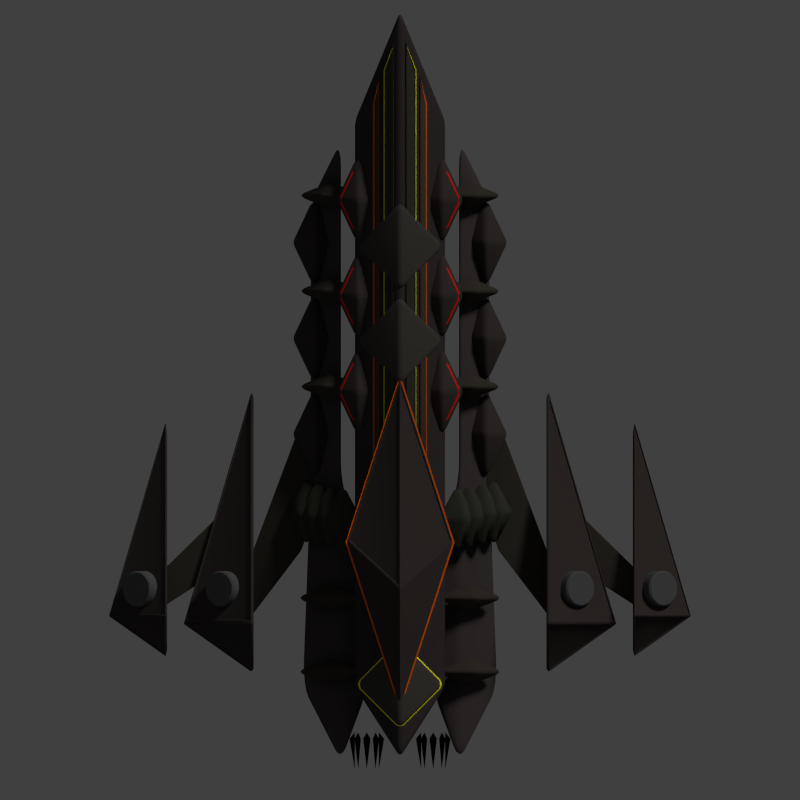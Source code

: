 # Source: QSkylark_Neon.blend  (saved by Blender 2.79.0; exported with 4.5.12 LTS)
import bpy
from mathutils import Matrix  # noqa: F401  (used for matrix-valued properties, if any)

bpy.ops.wm.read_factory_settings(use_empty=True)
scene = bpy.context.scene
scene.name = 'Scene'

# ---- collections
col_collection_1 = bpy.data.collections.new('Collection 1'); scene.collection.children.link(col_collection_1)

# ---- materials (node trees are filled in below, after node groups)
mat_material_011 = bpy.data.materials.new('Material.011')
mat_material_011.alpha_threshold = 0.0
mat_material_011.use_transparent_shadow = False
mat_material_011.diffuse_color = (0.6982, 0.01172, 0.005637, 1.0)
mat_material_011.roughness = 0.5
mat_material_011.specular_intensity = 0.0
mat_material_009 = bpy.data.materials.new('Material.009')
mat_material_009.alpha_threshold = 0.0
mat_material_009.use_transparent_shadow = False
mat_material_009.diffuse_color = (0.9849, 0.9297, 0.0, 1.0)
mat_material_009.roughness = 0.5
mat_material_010 = bpy.data.materials.new('Material.010')
mat_material_010.alpha_threshold = 0.0
mat_material_010.use_transparent_shadow = False
mat_material_010.diffuse_color = (0.9849, 0.1385, 0.0, 1.0)
mat_material_010.roughness = 0.5
mat_material_008 = bpy.data.materials.new('Material.008')
mat_material_008.alpha_threshold = 0.0
mat_material_008.use_transparent_shadow = False
mat_material_008.diffuse_color = (0.05497, 0.05001, 0.04329, 1.0)
mat_material_008.roughness = 0.5
mat_material_008.specular_intensity = 0.0
mat_material_001 = bpy.data.materials.new('Material.001')
mat_material_001.alpha_threshold = 0.0
mat_material_001.use_transparent_shadow = False
mat_material_001.diffuse_color = (0.04445, 0.03627, 0.03337, 1.0)
mat_material_001.roughness = 0.5
mat_material_001.specular_intensity = 0.0
mat_material_002 = bpy.data.materials.new('Material.002')
mat_material_002.alpha_threshold = 0.0
mat_material_002.use_transparent_shadow = False
mat_material_002.diffuse_color = (0.03853, 0.03788, 0.02873, 1.0)
mat_material_002.roughness = 0.5
mat_material_002.specular_intensity = 0.0
mat_material_005 = bpy.data.materials.new('Material.005')
mat_material_005.alpha_threshold = 0.0
mat_material_005.use_transparent_shadow = False
mat_material_005.diffuse_color = (0.04203, 0.03638, 0.02877, 1.0)
mat_material_005.roughness = 0.5
mat_material_005.specular_intensity = 0.0
mat_material_003 = bpy.data.materials.new('Material.003')
mat_material_003.alpha_threshold = 0.0
mat_material_003.use_transparent_shadow = False
mat_material_003.diffuse_color = (0.0668, 0.04346, 0.03334, 1.0)
mat_material_003.roughness = 0.5
mat_material = bpy.data.materials.new('Material')
mat_material.alpha_threshold = 0.0
mat_material.use_transparent_shadow = False
mat_material.diffuse_color = (0.08001, 0.08001, 0.08001, 1.0)
mat_material.roughness = 0.5
mat_material_007 = bpy.data.materials.new('Material.007')
mat_material_007.alpha_threshold = 0.0
mat_material_007.use_transparent_shadow = False
mat_material_007.diffuse_color = (0.0, 0.0, 0.0, 1.0)
mat_material_007.roughness = 0.5
mat_material_006 = bpy.data.materials.new('Material.006')
mat_material_006.alpha_threshold = 0.0
mat_material_006.use_transparent_shadow = False
mat_material_006.diffuse_color = (0.0578, 0.04628, 0.04628, 1.0)
mat_material_006.roughness = 0.5
mat_material_006.specular_intensity = 0.07692
mat_material_004 = bpy.data.materials.new('Material.004')
mat_material_004.alpha_threshold = 0.0
mat_material_004.use_transparent_shadow = False
mat_material_004.diffuse_color = (0.03968, 0.03203, 0.03203, 1.0)
mat_material_004.roughness = 0.5
mat_material_004.specular_intensity = 0.0

# ---- material node trees

# ---- world
world_world = bpy.data.worlds.new('World'); scene.world = world_world
world_world.color = (0.05088, 0.05088, 0.05088)
world_world.use_sun_shadow = False
world_world.sun_shadow_jitter_overblur = 0.0
world_world.cycles.sampling_method = 'NONE'
world_world.cycles.sample_map_resolution = 256

# ---- cameras
cam_camera = bpy.data.cameras.new('Camera')
cam_camera.type = 'ORTHO'
cam_camera.clip_end = 100.0
cam_camera.lens = 35.0
cam_camera.sensor_width = 32.0
cam_camera.sensor_height = 18.0
cam_camera.ortho_scale = 12.0
cam_camera.dof.focus_distance = 0.0
cam_camera.dof.aperture_fstop = 128.0

# ---- lights
light_point_004 = bpy.data.lights.new('Point.004', 'POINT')
light_point_004.color = (1.0, 0.6007, 0.0)
light_point_004.transmission_factor = 0.0
light_point_004.energy = 54.0
light_point_004.shadow_buffer_clip_start = 0.5
light_point_004.shadow_soft_size = 0.1
light_point_004.shadow_maximum_resolution = 0.006
light_point_004.use_absolute_resolution = True
light_point_003 = bpy.data.lights.new('Point.003', 'POINT')
light_point_003.color = (1.0, 0.6007, 0.0)
light_point_003.transmission_factor = 0.0
light_point_003.energy = 54.0
light_point_003.shadow_buffer_clip_start = 0.5
light_point_003.shadow_soft_size = 0.1
light_point_003.shadow_maximum_resolution = 0.006
light_point_003.use_absolute_resolution = True
light_point_002 = bpy.data.lights.new('Point.002', 'POINT')
light_point_002.color = (0.7187, 0.8527, 1.0)
light_point_002.transmission_factor = 0.0
light_point_002.energy = 72.0
light_point_002.shadow_buffer_clip_start = 0.5
light_point_002.shadow_soft_size = 0.1
light_point_002.shadow_maximum_resolution = 0.006
light_point_002.use_absolute_resolution = True
light_point_002.cycles.use_multiple_importance_sampling = False
light_point_001 = bpy.data.lights.new('Point.001', 'POINT')
light_point_001.color = (0.7187, 0.8527, 1.0)
light_point_001.transmission_factor = 0.0
light_point_001.energy = 88.0
light_point_001.shadow_buffer_clip_start = 0.5
light_point_001.shadow_soft_size = 0.1
light_point_001.shadow_maximum_resolution = 0.006
light_point_001.use_absolute_resolution = True
light_point_001.cycles.use_multiple_importance_sampling = False
light_point = bpy.data.lights.new('Point', 'POINT')
light_point.color = (0.7187, 0.8527, 1.0)
light_point.transmission_factor = 0.0
light_point.energy = 100.0
light_point.shadow_buffer_clip_start = 0.5
light_point.shadow_soft_size = 0.1
light_point.shadow_maximum_resolution = 0.006
light_point.use_absolute_resolution = True
light_point.cycles.use_multiple_importance_sampling = False
light_sun = bpy.data.lights.new('Sun', 'SUN')
light_sun.transmission_factor = 0.0
light_sun.angle = 0.1993
light_sun.energy = 1.5
light_sun.shadow_buffer_clip_start = 0.5
light_sun.shadow_soft_size = 0.1
light_sun.shadow_cascade_max_distance = 1000.0
light_sun.cycles.use_multiple_importance_sampling = False

# ---- meshes
me_cube_008 = bpy.data.meshes.new('Cube.008')
me_cube_008.from_pydata([(-1.251, 0.8292, 0.8246), (-0.4152, 0.8292, 0.8246), (-0.8329, 1.85, -0.1962), (-0.8329, 1.054, 1.049), (-0.8329, 0.6049, 0.6003), (-0.8329, -0.1916, 1.845)], [], [(2, 3, 1), (4, 5, 0), (2, 1, 4), (3, 0, 5), (1, 3, 5), (0, 2, 4), (1, 5, 4), (0, 3, 2)])
me_cube_008.polygons.foreach_set('use_smooth', [True] * 8)
me_cube_008.materials.append(mat_material_011)
me_cube_008.use_remesh_preserve_volume = False
me_cube_008.use_remesh_preserve_attributes = False
me_cube_008.use_mirror_vertex_groups = False
me_cube_008.update()
me_cube_007 = bpy.data.meshes.new('Cube.007')
me_cube_007.from_pydata([(-1.0, 0.0, 0.0), (1.0, 0.0, 0.0), (0.0, 1.0, -1.0), (0.0, 1.0, 1.0), (0.0, -1.0, -1.0), (0.0, -1.0, 1.0)], [], [(2, 3, 1), (4, 5, 0), (2, 1, 4), (3, 0, 5), (1, 3, 5), (0, 2, 4), (1, 5, 4), (0, 3, 2)])
me_cube_007.polygons.foreach_set('use_smooth', [True] * 8)
me_cube_007.materials.append(mat_material_009)
me_cube_007.use_remesh_preserve_volume = False
me_cube_007.use_remesh_preserve_attributes = False
me_cube_007.use_mirror_vertex_groups = False
me_cube_007.update()
me_cube_003 = bpy.data.meshes.new('Cube.003')
me_cube_003.from_pydata([(-16.55, -33.41, -2.668), (-16.55, -33.41, -0.6677), (-16.55, 334.5, -2.668), (-16.55, 334.5, -0.6677), (-15.83, -33.41, -1.0), (-15.83, -33.41, 1.0), (-15.83, 334.5, -1.0), (-15.83, 334.5, 1.0), (-7.749, 357.5, 5.632), (-7.749, 357.5, 4.697), (-7.527, 357.5, 5.477), (-7.527, 357.5, 6.412)], [], [(0, 1, 3, 2), (2, 3, 8, 9), (6, 7, 5, 4), (4, 5, 1, 0), (2, 6, 4, 0), (7, 3, 1, 5), (9, 8, 11, 10), (7, 6, 10, 11), (6, 2, 9, 10), (3, 7, 11, 8)])
me_cube_003.polygons.foreach_set('use_smooth', [True] * 10)
me_cube_003.materials.append(mat_material_009)
me_cube_003.use_remesh_preserve_volume = False
me_cube_003.use_remesh_preserve_attributes = False
me_cube_003.use_mirror_vertex_groups = False
me_cube_003.update()
me_cube_001 = bpy.data.meshes.new('Cube.001')
me_cube_001.from_pydata([(-26.99, -64.42, -10.72), (-26.99, -64.42, -8.716), (-26.99, 301.1, -10.72), (-26.99, 301.1, -8.716), (-26.07, -64.42, -9.311), (-26.07, -64.42, -7.311), (-26.07, 301.1, -9.311), (-26.07, 301.1, -7.311), (-21.4, 323.1, -4.432), (-21.4, 323.1, -5.367), (-21.24, 323.1, -4.587), (-21.24, 323.1, -3.652)], [], [(0, 1, 3, 2), (2, 3, 8, 9), (6, 7, 5, 4), (4, 5, 1, 0), (2, 6, 4, 0), (7, 3, 1, 5), (9, 8, 11, 10), (7, 6, 10, 11), (6, 2, 9, 10), (3, 7, 11, 8)])
me_cube_001.polygons.foreach_set('use_smooth', [True] * 10)
me_cube_001.materials.append(mat_material_010)
me_cube_001.use_remesh_preserve_volume = False
me_cube_001.use_remesh_preserve_attributes = False
me_cube_001.use_mirror_vertex_groups = False
me_cube_001.update()
me_cube_041 = bpy.data.meshes.new('Cube.041')
me_cube_041.from_pydata([(-1.0, 0.0, 0.0), (1.0, 0.0, 0.0), (0.0, 1.0, -1.0), (0.0, 1.0, 1.0), (0.0, -1.0, -1.0), (0.0, -1.0, 1.0)], [], [(2, 3, 1), (4, 5, 0), (2, 1, 4), (3, 0, 5), (1, 3, 5), (0, 2, 4), (1, 5, 4), (0, 3, 2)])
me_cube_041.polygons.foreach_set('use_smooth', [True] * 8)
me_cube_041.materials.append(mat_material_008)
me_cube_041.use_remesh_preserve_volume = False
me_cube_041.use_remesh_preserve_attributes = False
me_cube_041.use_mirror_vertex_groups = False
me_cube_041.update()
me_cube_040 = bpy.data.meshes.new('Cube.040')
me_cube_040.from_pydata([(-1.0, 0.0, 0.0), (1.0, 0.0, 0.0), (0.0, 1.0, -1.0), (0.0, 1.0, 1.0), (0.0, -1.0, -1.0), (0.0, -1.0, 1.0)], [], [(2, 3, 1), (4, 5, 0), (2, 1, 4), (3, 0, 5), (1, 3, 5), (0, 2, 4), (1, 5, 4), (0, 3, 2)])
me_cube_040.polygons.foreach_set('use_smooth', [True] * 8)
me_cube_040.materials.append(mat_material_008)
me_cube_040.use_remesh_preserve_volume = False
me_cube_040.use_remesh_preserve_attributes = False
me_cube_040.use_mirror_vertex_groups = False
me_cube_040.update()
me_cube_039 = bpy.data.meshes.new('Cube.039')
me_cube_039.from_pydata([(-1.0, 0.0, 0.0), (1.0, 0.0, 0.0), (0.0, 1.0, -1.0), (0.0, 1.0, 1.0), (0.0, -1.0, -1.0), (0.0, -1.0, 1.0)], [], [(2, 3, 1), (4, 5, 0), (2, 1, 4), (3, 0, 5), (1, 3, 5), (0, 2, 4), (1, 5, 4), (0, 3, 2)])
me_cube_039.polygons.foreach_set('use_smooth', [True] * 8)
me_cube_039.materials.append(mat_material_008)
me_cube_039.use_remesh_preserve_volume = False
me_cube_039.use_remesh_preserve_attributes = False
me_cube_039.use_mirror_vertex_groups = False
me_cube_039.update()
me_cube_038 = bpy.data.meshes.new('Cube.038')
me_cube_038.from_pydata([(-2.142, 0.7782, 0.7735), (-1.216, 0.7782, 0.7735), (-1.679, 1.909, -0.3571), (-1.679, 1.165, 1.161), (-1.679, 0.3911, 0.3865), (-1.679, -0.3524, 1.904)], [], [(2, 3, 1), (4, 5, 0), (2, 1, 4), (3, 0, 5), (1, 3, 5), (0, 2, 4), (1, 5, 4), (0, 3, 2)])
me_cube_038.polygons.foreach_set('use_smooth', [True] * 8)
me_cube_038.materials.append(mat_material_001)
me_cube_038.use_remesh_preserve_volume = False
me_cube_038.use_remesh_preserve_attributes = False
me_cube_038.use_mirror_vertex_groups = False
me_cube_038.update()
me_cube_037 = bpy.data.meshes.new('Cube.037')
me_cube_037.from_pydata([(-1.0, -2.42, -0.9124), (-1.0, -2.42, 1.0), (-1.0, 7.047, -0.9124), (-1.0, 7.047, 1.0), (1.0, -2.42, -0.9124), (1.0, -2.42, 1.0), (1.0, 7.047, -0.9124), (1.0, 7.047, 1.0), (0.0, 8.874, -0.9124), (0.0, 8.874, 1.927), (0.0, -3.599, -0.9124), (0.0, -3.599, 1.927)], [], [(0, 1, 3, 2), (8, 9, 7, 6), (6, 7, 5, 4), (10, 11, 1, 0), (8, 6, 4, 10), (9, 3, 1, 11), (7, 9, 11, 5), (2, 8, 10, 0), (4, 5, 11, 10), (2, 3, 9, 8)])
me_cube_037.use_remesh_preserve_volume = False
me_cube_037.use_remesh_preserve_attributes = False
me_cube_037.use_mirror_vertex_groups = False
me_cube_037.update()
me_cube_036 = bpy.data.meshes.new('Cube.036')
me_cube_036.from_pydata([(-3.157, -1.0, -1.955), (-3.157, -1.0, 0.045), (-3.157, 39.22, -1.955), (-3.157, 39.22, 0.045), (-1.157, -1.0, -1.0), (-1.157, -1.0, 1.0), (-1.157, 42.36, -1.0), (-1.157, 42.36, 1.0)], [], [(0, 1, 3, 2), (2, 3, 7, 6), (6, 7, 5, 4), (4, 5, 1, 0), (2, 6, 4, 0), (7, 3, 1, 5)])
me_cube_036.use_remesh_preserve_volume = False
me_cube_036.use_remesh_preserve_attributes = False
me_cube_036.use_mirror_vertex_groups = False
me_cube_036.update()
me_cube_035 = bpy.data.meshes.new('Cube.035')
me_cube_035.from_pydata([(-5.208, -4.937, -2.706), (-5.208, -4.937, -0.7056), (-5.208, 35.29, -2.706), (-5.208, 35.29, -0.7056), (-3.719, -4.937, -1.994), (-3.719, -4.937, 0.005982), (-3.719, 38.43, -1.994), (-3.719, 38.43, 0.005982)], [], [(0, 1, 3, 2), (2, 3, 7, 6), (6, 7, 5, 4), (4, 5, 1, 0), (2, 6, 4, 0), (7, 3, 1, 5)])
me_cube_035.use_remesh_preserve_volume = False
me_cube_035.use_remesh_preserve_attributes = False
me_cube_035.use_mirror_vertex_groups = False
me_cube_035.update()
me_cube_034 = bpy.data.meshes.new('Cube.034')
me_cube_034.from_pydata([(-2.231, 0.4029, 0.3489), (-1.431, 0.9358, 0.8819), (-1.831, 1.8, -0.5152), (-2.002, 1.004, 0.9498), (-1.661, 0.3349, 0.281), (-1.831, -0.4613, 1.746)], [], [(2, 3, 1), (4, 5, 0), (2, 1, 4), (3, 0, 5), (1, 3, 5), (0, 2, 4), (1, 5, 4), (0, 3, 2)])
me_cube_034.polygons.foreach_set('use_smooth', [True] * 8)
me_cube_034.materials.append(mat_material_002)
me_cube_034.use_remesh_preserve_volume = False
me_cube_034.use_remesh_preserve_attributes = False
me_cube_034.use_mirror_vertex_groups = False
me_cube_034.update()
me_cube_033 = bpy.data.meshes.new('Cube.033')
me_cube_033.from_pydata([(-1.525, 0.3714, 0.3668), (-0.7258, 0.9044, 0.8997), (-1.125, 1.769, -0.4974), (-1.296, 0.9723, 0.9677), (-0.955, 0.3035, 0.2989), (-1.125, -0.4927, 1.764)], [], [(2, 3, 1), (4, 5, 0), (2, 1, 4), (3, 0, 5), (1, 3, 5), (0, 2, 4), (1, 5, 4), (0, 3, 2)])
me_cube_033.polygons.foreach_set('use_smooth', [True] * 8)
me_cube_033.materials.append(mat_material_002)
me_cube_033.use_remesh_preserve_volume = False
me_cube_033.use_remesh_preserve_attributes = False
me_cube_033.use_mirror_vertex_groups = False
me_cube_033.update()
me_cube_032 = bpy.data.meshes.new('Cube.032')
me_cube_032.from_pydata([(-1.754, 0.403, 0.3984), (-0.9542, 0.936, 0.9313), (-1.354, 1.8, -0.4658), (-1.524, 1.004, 0.9992), (-1.183, 0.3351, 0.3304), (-1.354, -0.4611, 1.795)], [], [(2, 3, 1), (4, 5, 0), (2, 1, 4), (3, 0, 5), (1, 3, 5), (0, 2, 4), (1, 5, 4), (0, 3, 2)])
me_cube_032.polygons.foreach_set('use_smooth', [True] * 8)
me_cube_032.materials.append(mat_material_002)
me_cube_032.use_remesh_preserve_volume = False
me_cube_032.use_remesh_preserve_attributes = False
me_cube_032.use_mirror_vertex_groups = False
me_cube_032.update()
me_cube_031 = bpy.data.meshes.new('Cube.031')
me_cube_031.from_pydata([(-2.109, -0.2521, -0.2568), (-0.5996, 0.5951, 0.5904), (-1.354, 0.502, -0.1637), (-1.504, 0.519, 0.5143), (-1.205, -0.176, -0.1807), (-1.354, -0.159, 0.4973)], [], [(2, 3, 1), (4, 5, 0), (2, 1, 4), (3, 0, 5), (1, 3, 5), (0, 2, 4), (1, 5, 4), (0, 3, 2)])
me_cube_031.polygons.foreach_set('use_smooth', [True] * 8)
me_cube_031.materials.append(mat_material_005)
me_cube_031.use_remesh_preserve_volume = False
me_cube_031.use_remesh_preserve_attributes = False
me_cube_031.use_mirror_vertex_groups = False
me_cube_031.update()
me_cube_030 = bpy.data.meshes.new('Cube.030')
me_cube_030.from_pydata([(-2.085, -0.3669, -0.3715), (-0.6229, 0.584, 0.5793), (-1.354, 0.439, -0.2266), (-1.521, 0.445, 0.4403), (-1.186, -0.2279, -0.2326), (-1.354, -0.222, 0.4344)], [], [(2, 3, 1), (4, 5, 0), (2, 1, 4), (3, 0, 5), (1, 3, 5), (0, 2, 4), (1, 5, 4), (0, 3, 2)])
me_cube_030.polygons.foreach_set('use_smooth', [True] * 8)
me_cube_030.materials.append(mat_material_005)
me_cube_030.use_remesh_preserve_volume = False
me_cube_030.use_remesh_preserve_attributes = False
me_cube_030.use_mirror_vertex_groups = False
me_cube_030.update()
me_cube_029 = bpy.data.meshes.new('Cube.029')
me_cube_029.from_pydata([(-1.0, -2.42, -0.9124), (-1.0, -2.42, 1.0), (-1.0, 7.047, -0.9124), (-1.0, 7.047, 1.0), (1.0, -2.42, -0.9124), (1.0, -2.42, 1.0), (1.0, 7.047, -0.9124), (1.0, 7.047, 1.0), (0.0, 8.874, -0.9124), (0.0, 8.874, 1.927), (0.0, -3.599, -0.9124), (0.0, -3.599, 1.927)], [], [(0, 1, 3, 2), (8, 9, 7, 6), (6, 7, 5, 4), (10, 11, 1, 0), (8, 6, 4, 10), (9, 3, 1, 11), (7, 9, 11, 5), (2, 8, 10, 0), (4, 5, 11, 10), (2, 3, 9, 8)])
me_cube_029.use_remesh_preserve_volume = False
me_cube_029.use_remesh_preserve_attributes = False
me_cube_029.use_mirror_vertex_groups = False
me_cube_029.update()
me_cube_028 = bpy.data.meshes.new('Cube.028')
me_cube_028.from_pydata([(-1.0, -2.42, -0.9124), (-1.0, -2.42, 1.0), (-1.0, 7.047, -0.9124), (-1.0, 7.047, 1.0), (1.0, -2.42, -0.9124), (1.0, -2.42, 1.0), (1.0, 7.047, -0.9124), (1.0, 7.047, 1.0), (0.0, 8.874, -0.9124), (0.0, 8.874, 1.927), (0.0, -3.599, -0.9124), (0.0, -3.599, 1.927)], [], [(0, 1, 3, 2), (8, 9, 7, 6), (6, 7, 5, 4), (10, 11, 1, 0), (8, 6, 4, 10), (9, 3, 1, 11), (7, 9, 11, 5), (2, 8, 10, 0), (4, 5, 11, 10), (2, 3, 9, 8)])
me_cube_028.use_remesh_preserve_volume = False
me_cube_028.use_remesh_preserve_attributes = False
me_cube_028.use_mirror_vertex_groups = False
me_cube_028.update()
me_cube_027 = bpy.data.meshes.new('Cube.027')
me_cube_027.from_pydata([(-1.0, -2.42, -0.9124), (-1.0, -2.42, 1.0), (-1.0, 7.047, -0.9124), (-1.0, 7.047, 1.0), (1.0, -2.42, -0.9124), (1.0, -2.42, 1.0), (1.0, 7.047, -0.9124), (1.0, 7.047, 1.0), (0.0, 8.874, -0.9124), (0.0, 8.874, 1.927), (0.0, -3.599, -0.9124), (0.0, -3.599, 1.927)], [], [(0, 1, 3, 2), (8, 9, 7, 6), (6, 7, 5, 4), (10, 11, 1, 0), (8, 6, 4, 10), (9, 3, 1, 11), (7, 9, 11, 5), (2, 8, 10, 0), (4, 5, 11, 10), (2, 3, 9, 8)])
me_cube_027.use_remesh_preserve_volume = False
me_cube_027.use_remesh_preserve_attributes = False
me_cube_027.use_mirror_vertex_groups = False
me_cube_027.update()
me_cube_026 = bpy.data.meshes.new('Cube.026')
me_cube_026.from_pydata([(-1.0, -2.42, -0.9124), (-1.0, -2.42, 1.0), (-1.0, 7.047, -0.9124), (-1.0, 7.047, 1.0), (1.0, -2.42, -0.9124), (1.0, -2.42, 1.0), (1.0, 7.047, -0.9124), (1.0, 7.047, 1.0), (0.0, 8.874, -0.9124), (0.0, 8.874, 1.927), (0.0, -3.599, -0.9124), (0.0, -3.599, 1.927)], [], [(0, 1, 3, 2), (8, 9, 7, 6), (6, 7, 5, 4), (10, 11, 1, 0), (8, 6, 4, 10), (9, 3, 1, 11), (7, 9, 11, 5), (2, 8, 10, 0), (4, 5, 11, 10), (2, 3, 9, 8)])
me_cube_026.use_remesh_preserve_volume = False
me_cube_026.use_remesh_preserve_attributes = False
me_cube_026.use_mirror_vertex_groups = False
me_cube_026.update()
me_cube_023 = bpy.data.meshes.new('Cube.023')
me_cube_023.from_pydata([(-5.208, -7.058, -2.706), (-5.208, -7.058, -0.7056), (-5.208, 35.29, -2.706), (-5.208, 35.29, -0.7056), (-3.719, -7.058, -1.994), (-3.719, -7.058, 0.005982), (-3.719, 38.43, -1.994), (-3.719, 38.43, 0.005982)], [], [(0, 1, 3, 2), (2, 3, 7, 6), (6, 7, 5, 4), (4, 5, 1, 0), (2, 6, 4, 0), (7, 3, 1, 5)])
me_cube_023.polygons.foreach_set('use_smooth', [True] * 6)
me_cube_023.materials.append(mat_material_003)
me_cube_023.use_remesh_preserve_volume = False
me_cube_023.use_remesh_preserve_attributes = False
me_cube_023.use_mirror_vertex_groups = False
me_cube_023.update()
me_cube_022 = bpy.data.meshes.new('Cube.022')
me_cube_022.from_pydata([(-3.157, -3.811, -1.955), (-3.157, -3.811, 0.045), (-3.157, 39.22, -1.955), (-3.157, 39.22, 0.045), (-1.157, -3.811, -1.0), (-1.157, -3.811, 1.0), (-1.157, 42.36, -1.0), (-1.157, 42.36, 1.0)], [], [(0, 1, 3, 2), (2, 3, 7, 6), (6, 7, 5, 4), (4, 5, 1, 0), (2, 6, 4, 0), (7, 3, 1, 5)])
me_cube_022.polygons.foreach_set('use_smooth', [True] * 6)
me_cube_022.materials.append(mat_material_002)
me_cube_022.use_remesh_preserve_volume = False
me_cube_022.use_remesh_preserve_attributes = False
me_cube_022.use_mirror_vertex_groups = False
me_cube_022.update()
me_cube_021 = bpy.data.meshes.new('Cube.021')
me_cube_021.from_pydata([(-8.588, -1.903, -1.91), (-8.866, -1.903, -1.313), (-8.588, -1.245, -1.91), (-8.866, -1.245, -1.313), (-3.959, -1.903, 0.3032), (-4.237, -1.903, 0.8995), (-3.959, -1.245, 0.3032), (-4.237, -1.245, 0.8995), (-8.699, -1.245, -3.521), (-8.699, -1.903, -3.521), (-8.978, -1.903, -2.924), (-8.978, -1.245, -2.924)], [], [(1, 3, 11, 10), (2, 3, 7, 6), (6, 7, 5, 4), (4, 5, 1, 0), (2, 6, 4, 0), (7, 3, 1, 5), (9, 10, 11, 8), (2, 0, 9, 8), (3, 2, 8, 11), (0, 1, 10, 9)])
me_cube_021.use_remesh_preserve_volume = False
me_cube_021.use_remesh_preserve_attributes = False
me_cube_021.use_mirror_vertex_groups = False
me_cube_021.update()
me_cube_020 = bpy.data.meshes.new('Cube.020')
me_cube_020.from_pydata([(-1.28, 0.7782, 0.7735), (-0.3544, 0.7782, 0.7735), (-0.817, 1.909, -0.3571), (-0.817, 1.165, 1.161), (-0.817, 0.3911, 0.3865), (-0.817, -0.3524, 1.904)], [], [(2, 3, 1), (4, 5, 0), (2, 1, 4), (3, 0, 5), (1, 3, 5), (0, 2, 4), (1, 5, 4), (0, 3, 2)])
me_cube_020.polygons.foreach_set('use_smooth', [True] * 8)
me_cube_020.materials.append(mat_material_001)
me_cube_020.use_remesh_preserve_volume = False
me_cube_020.use_remesh_preserve_attributes = False
me_cube_020.use_mirror_vertex_groups = False
me_cube_020.update()
me_cube_019 = bpy.data.meshes.new('Cube.019')
me_cube_019.from_pydata([(-2.013, 0.3714, 0.3668), (-1.214, 0.9044, 0.8997), (-1.614, 1.769, -0.4974), (-1.784, 0.9723, 0.9677), (-1.443, 0.3035, 0.2989), (-1.614, -0.4927, 1.764)], [], [(2, 3, 1), (4, 5, 0), (2, 1, 4), (3, 0, 5), (1, 3, 5), (0, 2, 4), (1, 5, 4), (0, 3, 2)])
me_cube_019.polygons.foreach_set('use_smooth', [True] * 8)
me_cube_019.materials.append(mat_material_002)
me_cube_019.use_remesh_preserve_volume = False
me_cube_019.use_remesh_preserve_attributes = False
me_cube_019.use_mirror_vertex_groups = False
me_cube_019.update()
me_cylinder = bpy.data.meshes.new('Cylinder')
me_cylinder.from_pydata([(-6.456, 0.6815, 0.2889), (-6.849, 0.6815, 0.7663), (-6.35, 0.6684, 0.3691), (-6.743, 0.6684, 0.8464), (-6.248, 0.6296, 0.4461), (-6.641, 0.6296, 0.9235), (-6.154, 0.5666, 0.5171), (-6.547, 0.5666, 0.9945), (-6.071, 0.4819, 0.5794), (-6.465, 0.4819, 1.057), (-6.003, 0.3786, 0.6305), (-6.397, 0.3786, 1.108), (-5.953, 0.2608, 0.6684), (-6.347, 0.2608, 1.146), (-5.922, 0.133, 0.6918), (-6.316, 0.133, 1.169), (-5.912, 1.519e-07, 0.6997), (-6.305, 1.519e-07, 1.177), (-5.922, -0.133, 0.6918), (-6.316, -0.133, 1.169), (-5.953, -0.2608, 0.6684), (-6.347, -0.2608, 1.146), (-6.003, -0.3786, 0.6305), (-6.397, -0.3786, 1.108), (-6.071, -0.4819, 0.5794), (-6.465, -0.4819, 1.057), (-6.154, -0.5666, 0.5171), (-6.547, -0.5666, 0.9945), (-6.248, -0.6296, 0.4461), (-6.641, -0.6296, 0.9235), (-6.35, -0.6684, 0.3691), (-6.743, -0.6684, 0.8464), (-6.456, -0.6815, 0.2889), (-6.849, -0.6815, 0.7663), (-6.562, -0.6684, 0.2088), (-6.955, -0.6684, 0.6862), (-6.664, -0.6296, 0.1317), (-7.057, -0.6296, 0.6091), (-6.758, -0.5666, 0.06073), (-7.151, -0.5666, 0.5381), (-6.84, -0.4819, -0.001517), (-7.234, -0.4819, 0.4758), (-6.908, -0.3786, -0.0526), (-7.301, -0.3786, 0.4248), (-6.958, -0.2608, -0.09056), (-7.352, -0.2608, 0.3868), (-6.989, -0.133, -0.1139), (-7.382, -0.133, 0.3634), (-6.999, 7.585e-07, -0.1218), (-7.393, 7.585e-07, 0.3555), (-6.989, 0.133, -0.1139), (-7.382, 0.133, 0.3634), (-6.958, 0.2608, -0.09056), (-7.352, 0.2608, 0.3868), (-6.908, 0.3786, -0.0526), (-7.301, 0.3786, 0.4248), (-6.84, 0.4819, -0.001516), (-7.234, 0.4819, 0.4759), (-6.758, 0.5666, 0.06073), (-7.151, 0.5666, 0.5381), (-6.664, 0.6296, 0.1317), (-7.057, 0.6296, 0.6091), (-6.562, 0.6684, 0.2088), (-6.955, 0.6684, 0.6862), (-9.589, 0.6815, -0.426), (-9.982, 0.6815, 0.05381), (-9.483, 0.6684, -0.3459), (-9.876, 0.6684, 0.1339), (-9.381, 0.6296, -0.2688), (-9.774, 0.6296, 0.211), (-9.287, 0.5666, -0.1978), (-9.68, 0.5666, 0.282), (-9.204, 0.4819, -0.1356), (-9.597, 0.4819, 0.3442), (-9.137, 0.3786, -0.0845), (-9.53, 0.3786, 0.3953), (-9.086, 0.2608, -0.04654), (-9.48, 0.2608, 0.4333), (-9.055, 0.133, -0.02317), (-9.449, 0.133, 0.4567), (-9.045, 1.519e-07, -0.01527), (-9.438, 1.519e-07, 0.4646), (-9.055, -0.133, -0.02317), (-9.449, -0.133, 0.4567), (-9.086, -0.2608, -0.04654), (-9.48, -0.2608, 0.4333), (-9.137, -0.3786, -0.0845), (-9.53, -0.3786, 0.3953), (-9.204, -0.4819, -0.1356), (-9.597, -0.4819, 0.3442), (-9.287, -0.5666, -0.1978), (-9.68, -0.5666, 0.282), (-9.381, -0.6296, -0.2688), (-9.774, -0.6296, 0.211), (-9.483, -0.6684, -0.3459), (-9.876, -0.6684, 0.1339), (-9.589, -0.6815, -0.426), (-9.982, -0.6815, 0.05381), (-9.695, -0.6684, -0.5062), (-10.09, -0.6684, -0.02633), (-9.797, -0.6296, -0.5832), (-10.19, -0.6296, -0.1034), (-9.891, -0.5666, -0.6542), (-10.28, -0.5666, -0.1744), (-9.973, -0.4819, -0.7165), (-10.37, -0.4819, -0.2366), (-10.04, -0.3786, -0.7675), (-10.43, -0.3786, -0.2877), (-10.09, -0.2608, -0.8055), (-10.48, -0.2608, -0.3257), (-10.12, -0.133, -0.8289), (-10.52, -0.133, -0.3491), (-10.13, 7.585e-07, -0.8368), (-10.53, 7.585e-07, -0.3569), (-10.12, 0.133, -0.8289), (-10.52, 0.133, -0.3491), (-10.09, 0.2608, -0.8055), (-10.48, 0.2608, -0.3257), (-10.04, 0.3786, -0.7675), (-10.43, 0.3786, -0.2877), (-9.973, 0.4819, -0.7165), (-10.37, 0.4819, -0.2366), (-9.891, 0.5666, -0.6542), (-10.28, 0.5666, -0.1744), (-9.797, 0.6296, -0.5832), (-10.19, 0.6296, -0.1034), (-9.695, 0.6684, -0.5062), (-10.09, 0.6684, -0.02633)], [], [(0, 1, 3, 2), (2, 3, 5, 4), (4, 5, 7, 6), (6, 7, 9, 8), (8, 9, 11, 10), (10, 11, 13, 12), (12, 13, 15, 14), (14, 15, 17, 16), (16, 17, 19, 18), (18, 19, 21, 20), (20, 21, 23, 22), (22, 23, 25, 24), (24, 25, 27, 26), (26, 27, 29, 28), (28, 29, 31, 30), (30, 31, 33, 32), (32, 33, 35, 34), (34, 35, 37, 36), (36, 37, 39, 38), (38, 39, 41, 40), (40, 41, 43, 42), (42, 43, 45, 44), (44, 45, 47, 46), (46, 47, 49, 48), (48, 49, 51, 50), (50, 51, 53, 52), (52, 53, 55, 54), (54, 55, 57, 56), (56, 57, 59, 58), (58, 59, 61, 60), (3, 1, 63, 61, 59, 57, 55, 53, 51, 49, 47, 45, 43, 41, 39, 37, 35, 33, 31, 29, 27, 25, 23, 21, 19, 17, 15, 13, 11, 9, 7, 5), (60, 61, 63, 62), (62, 63, 1, 0), (0, 2, 4, 6, 8, 10, 12, 14, 16, 18, 20, 22, 24, 26, 28, 30, 32, 34, 36, 38, 40, 42, 44, 46, 48, 50, 52, 54, 56, 58, 60, 62), (64, 65, 67, 66), (66, 67, 69, 68), (68, 69, 71, 70), (70, 71, 73, 72), (72, 73, 75, 74), (74, 75, 77, 76), (76, 77, 79, 78), (78, 79, 81, 80), (80, 81, 83, 82), (82, 83, 85, 84), (84, 85, 87, 86), (86, 87, 89, 88), (88, 89, 91, 90), (90, 91, 93, 92), (92, 93, 95, 94), (94, 95, 97, 96), (96, 97, 99, 98), (98, 99, 101, 100), (100, 101, 103, 102), (102, 103, 105, 104), (104, 105, 107, 106), (106, 107, 109, 108), (108, 109, 111, 110), (110, 111, 113, 112), (112, 113, 115, 114), (114, 115, 117, 116), (116, 117, 119, 118), (118, 119, 121, 120), (120, 121, 123, 122), (122, 123, 125, 124), (67, 65, 127, 125, 123, 121, 119, 117, 115, 113, 111, 109, 107, 105, 103, 101, 99, 97, 95, 93, 91, 89, 87, 85, 83, 81, 79, 77, 75, 73, 71, 69), (124, 125, 127, 126), (126, 127, 65, 64), (64, 66, 68, 70, 72, 74, 76, 78, 80, 82, 84, 86, 88, 90, 92, 94, 96, 98, 100, 102, 104, 106, 108, 110, 112, 114, 116, 118, 120, 122, 124, 126)])
me_cylinder.polygons.foreach_set('use_smooth', [True] * 68)
me_cylinder.materials.append(mat_material)
me_cylinder.use_remesh_preserve_volume = False
me_cylinder.use_remesh_preserve_attributes = False
me_cylinder.use_mirror_vertex_groups = False
me_cylinder.update()
me_cube_018 = bpy.data.meshes.new('Cube.018')
me_cube_018.from_pydata([(-3.013, -1.106, -0.8776), (-3.014, -0.8781, -0.4972), (-3.013, 1.106, -0.8776), (-3.014, 0.8781, -0.4972), (-2.37, -1.106, -0.5935), (-2.651, -0.8781, -0.3366), (-2.37, 1.106, -0.5935), (-2.651, 0.8781, -0.3366)], [], [(0, 1, 3, 2), (2, 3, 7, 6), (6, 7, 5, 4), (4, 5, 1, 0), (2, 6, 4, 0), (7, 3, 1, 5)])
me_cube_018.use_remesh_preserve_volume = False
me_cube_018.use_remesh_preserve_attributes = False
me_cube_018.use_mirror_vertex_groups = False
me_cube_018.update()
me_cube_014 = bpy.data.meshes.new('Cube.014')
me_cube_014.from_pydata([(-13.59, 1.051, -1.051), (-12.12, 0.3153, -1.786), (-12.12, -0.2106, 0.2106), (-12.12, 7.173, -7.173), (-12.12, 1.786, -0.3153), (-4.201, 1.051, -1.051), (-5.671, 0.3153, -1.786), (-5.671, -0.2106, 0.2106), (-5.671, 7.173, -7.173), (-5.671, 1.786, -0.3153), (-8.894, -2.268, -4.369), (-7.854, -1.228, -3.329), (-8.894, -2.489, -2.068), (-8.894, 4.894, -9.451), (-9.934, -1.228, -3.329), (-8.894, 4.369, 2.268), (-7.854, 3.329, 1.228), (-8.894, 2.068, 2.489), (-8.894, 9.451, -4.894), (-9.934, 3.329, 1.228), (-12.21, 3.397, 1.296), (-11.91, 2.142, 0.04088), (-11.17, 1.401, 1.822), (-11.17, 8.784, -5.561), (-10.44, 3.182, 1.081), (-5.575, -1.296, -3.397), (-7.351, -1.081, -3.182), (-6.615, -1.822, -1.401), (-6.615, 5.561, -8.784), (-5.88, -0.04088, -2.142), (-12.21, -1.296, -3.397), (-10.44, -1.081, -3.182), (-11.17, -1.822, -1.401), (-11.17, 5.561, -8.784), (-11.91, -0.04088, -2.142), (-5.575, 3.397, 1.296), (-5.88, 2.142, 0.04088), (-6.615, 1.401, 1.822), (-6.615, 8.784, -5.561), (-7.351, 3.182, 1.081)], [], [(0, 4, 3), (3, 4, 2, 1), (1, 2, 0), (0, 3, 1), (4, 0, 2), (5, 8, 9), (8, 6, 7, 9), (6, 5, 7), (5, 6, 8), (9, 7, 5), (10, 14, 13), (13, 14, 12, 11), (11, 12, 10), (10, 13, 11), (14, 10, 12), (15, 18, 19), (18, 16, 17, 19), (16, 15, 17), (15, 16, 18), (19, 17, 15), (20, 24, 23), (23, 24, 22, 21), (21, 22, 20), (20, 23, 21), (24, 20, 22), (25, 28, 29), (28, 26, 27, 29), (26, 25, 27), (25, 26, 28), (29, 27, 25), (30, 34, 33), (33, 34, 32, 31), (31, 32, 30), (30, 33, 31), (34, 30, 32), (35, 38, 39), (38, 36, 37, 39), (36, 35, 37), (35, 36, 38), (39, 37, 35)])
me_cube_014.polygons.foreach_set('use_smooth', [True] * 40)
me_cube_014.materials.append(mat_material_007)
me_cube_014.use_remesh_preserve_volume = False
me_cube_014.use_remesh_preserve_attributes = False
me_cube_014.use_mirror_vertex_groups = False
me_cube_014.update()
me_cube_013 = bpy.data.meshes.new('Cube.013')
me_cube_013.from_pydata([(1.761, -0.1642, -3.873), (1.761, -0.1642, -1.873), (-1.0, 1.0, -1.0), (-1.0, 1.0, 1.0), (1.0, -1.0, -1.0), (1.0, -1.0, 1.0), (1.0, 1.356, -1.0), (1.0, 1.356, 1.0), (0.6643, 6.521, 0.5042), (0.6643, 6.521, 2.504), (0.6643, 1.533, 0.5042), (0.6643, 1.533, 2.504), (1.761, -1.267, -3.873), (1.761, -1.267, -1.873), (1.231, 0.7095, -0.1843), (1.231, 0.7095, -2.184), (1.231, 2.818, -2.184), (1.231, 2.818, -0.1843), (0.511, 8.923, 2.504), (0.511, 3.935, 2.504), (0.511, 8.923, 0.5042), (0.511, 3.935, 0.5042)], [(3, 2)], [(14, 15, 12, 13), (8, 9, 7, 6), (15, 16, 0, 12), (16, 17, 1, 0), (8, 6, 4, 10), (17, 14, 13, 1), (7, 9, 11, 5), (4, 5, 11, 10), (0, 1, 13, 12), (9, 8, 20, 18), (7, 5, 14, 17), (6, 7, 17, 16), (4, 6, 16, 15), (5, 4, 15, 14), (19, 18, 20, 21), (8, 10, 21, 20), (10, 11, 19, 21), (11, 9, 18, 19)])
me_cube_013.polygons.foreach_set('use_smooth', [True] * 18)
me_cube_013.materials.append(mat_material_005)
me_cube_013.use_remesh_preserve_volume = False
me_cube_013.use_remesh_preserve_attributes = False
me_cube_013.use_mirror_vertex_groups = False
me_cube_013.update()
me_cube_012 = bpy.data.meshes.new('Cube.012')
me_cube_012.from_pydata([(-8.213, -0.7057, 0.7057), (-6.612, -1.506, -0.09464), (-6.612, -1.506, 1.506), (-6.612, 3.179, -3.179), (-6.612, 0.09464, 1.506), (-6.627, 0.1157, 1.455), (-6.627, 3.115, -3.1), (-8.183, -0.6625, 0.6772), (-6.608, 0.09324, 1.441), (-6.608, 3.092, -3.115), (-8.165, -0.6849, 0.6625), (-6.648, 0.0413, 1.488), (-6.648, -1.453, 1.488), (-8.142, -0.7057, 0.7412), (-6.628, 0.0413, 1.448), (-6.628, -1.453, 1.448), (-8.122, -0.7057, 0.7014), (-6.567, 0.0924, 1.385), (-6.567, 2.94, -2.94), (-6.567, -1.385, -0.0924), (-6.567, -1.385, 1.385)], [], [(0, 4, 5, 7), (2, 1, 19, 20), (1, 2, 0), (0, 3, 1), (0, 2, 12, 13), (7, 5, 8, 10), (3, 0, 7, 6), (4, 3, 6, 5), (10, 8, 9), (6, 7, 10, 9), (5, 6, 9, 8), (13, 12, 15, 16), (4, 0, 13, 11), (2, 4, 11, 12), (14, 16, 15), (11, 13, 16, 14), (12, 11, 14, 15), (18, 17, 20, 19), (1, 3, 18, 19), (4, 2, 20, 17), (3, 4, 17, 18)])
me_cube_012.polygons.foreach_set('use_smooth', [True] * 21)
me_cube_012.materials.append(mat_material_001)
me_cube_012.use_remesh_preserve_volume = False
me_cube_012.use_remesh_preserve_attributes = False
me_cube_012.use_mirror_vertex_groups = False
me_cube_012.update()
me_cube_004 = bpy.data.meshes.new('Cube.004')
me_cube_004.from_pydata([(-4.621, -0.6518, 0.6518), (-3.173, -1.376, -0.07225), (-3.173, -1.376, 1.376), (-3.173, 2.863, -2.863), (-3.173, 0.07225, 1.376), (-3.2, 0.1103, 1.284), (-3.2, 2.746, -2.72), (-4.568, -0.5737, 0.6004), (-3.183, 0.09005, 1.271), (-3.183, 2.726, -2.733), (-4.551, -0.594, 0.587), (-3.197, 0.03674, 1.364), (-3.197, -1.34, 1.364), (-4.574, -0.6518, 0.6754), (-3.184, 0.03674, 1.338), (-3.184, -1.34, 1.338), (-4.561, -0.6518, 0.6497), (-3.124, 0.07144, 1.332), (-3.124, 2.777, -2.777), (-3.124, -1.332, -0.07144), (-3.124, -1.332, 1.332)], [], [(0, 4, 5, 7), (2, 1, 19, 20), (1, 2, 0), (0, 3, 1), (0, 2, 12, 13), (7, 5, 8, 10), (3, 0, 7, 6), (4, 3, 6, 5), (10, 8, 9), (6, 7, 10, 9), (5, 6, 9, 8), (13, 12, 15, 16), (4, 0, 13, 11), (2, 4, 11, 12), (14, 16, 15), (11, 13, 16, 14), (12, 11, 14, 15), (18, 17, 20, 19), (1, 3, 18, 19), (4, 2, 20, 17), (3, 4, 17, 18)])
me_cube_004.polygons.foreach_set('use_smooth', [True] * 21)
me_cube_004.materials.append(mat_material_001)
me_cube_004.use_remesh_preserve_volume = False
me_cube_004.use_remesh_preserve_attributes = False
me_cube_004.use_mirror_vertex_groups = False
me_cube_004.update()
me_cube_002 = bpy.data.meshes.new('Cube.002')
me_cube_002.from_pydata([(1.009, -1.286, -0.4197), (1.009, -1.286, 0.09967), (1.009, 1.103, -0.4197), (1.009, 1.103, 0.09967), (1.658, -1.0, -1.379), (1.658, -1.0, -0.5731), (1.525, 0.8692, -1.379), (1.525, 0.8692, -0.5731), (1.009, -0.2274, -0.4197), (1.009, -0.2274, 0.09967), (1.525, -0.1969, -1.379), (1.525, -0.1969, -0.5731), (0.5788, -0.3995, -0.4197), (0.5788, -1.025, -0.4197), (0.5788, -1.025, 0.09967), (0.5788, -0.3995, 0.09967)], [], [(8, 9, 3, 2), (2, 3, 7, 6), (10, 11, 5, 4), (4, 5, 1, 0), (8, 10, 4, 0), (11, 9, 1, 5), (7, 3, 9, 11), (2, 6, 10, 8), (6, 7, 11, 10), (0, 1, 14, 13), (13, 14, 15, 12), (9, 8, 12, 15), (1, 9, 15, 14), (8, 0, 13, 12)])
me_cube_002.polygons.foreach_set('use_smooth', [True] * 14)
me_cube_002.materials.append(mat_material_006)
me_cube_002.use_remesh_preserve_volume = False
me_cube_002.use_remesh_preserve_attributes = False
me_cube_002.use_mirror_vertex_groups = False
me_cube_002.update()
me_cube = bpy.data.meshes.new('Cube')
me_cube.from_pydata([(-1.0, -2.42, -0.9124), (-1.0, -2.42, 1.0), (-1.0, 7.047, -0.9124), (-1.0, 7.047, 1.0), (1.0, -2.42, -0.9124), (1.0, -2.42, 1.0), (1.0, 7.047, -0.9124), (1.0, 7.047, 1.0), (0.0, 8.874, -0.9124), (0.0, 8.874, 1.927), (0.0, -3.599, -0.9124), (0.0, -3.599, 1.927)], [], [(0, 1, 3, 2), (8, 9, 7, 6), (6, 7, 5, 4), (10, 11, 1, 0), (8, 6, 4, 10), (9, 3, 1, 11), (7, 9, 11, 5), (2, 8, 10, 0), (4, 5, 11, 10), (2, 3, 9, 8)])
me_cube.polygons.foreach_set('use_smooth', [True] * 10)
me_cube.materials.append(mat_material_004)
me_cube.use_remesh_preserve_volume = False
me_cube.use_remesh_preserve_attributes = False
me_cube.use_mirror_vertex_groups = False
me_cube.update()
me_sphere = bpy.data.meshes.new('Sphere')
me_sphere.from_pydata([(0.0, 0.866, 0.5), (0.0, 0.866, -0.5), (0.866, -1.253e-07, 0.5), (0.866, -1.253e-07, -0.5), (-1.421e-14, -0.2533, 1.0), (-7.571e-08, -0.866, 0.5), (-7.571e-08, -0.866, -0.5), (-0.866, 2.614e-08, 0.5), (-0.866, 2.614e-08, -0.5), (0.0, -0.2533, -1.0), (0.01568, 0.8301, 0.5091), (0.8347, 0.01109, 0.5091), (0.01568, -0.2285, 0.9819), (-0.01568, -0.2285, 0.9819), (-0.01568, 0.8301, 0.5091), (-0.8347, 0.01109, 0.5091), (0.01126, 0.8273, 0.4935), (0.8302, 0.008288, 0.4935), (0.01126, -0.2313, 0.9663), (-0.01126, -0.2313, 0.9663), (-0.01126, 0.8273, 0.4935), (-0.8302, 0.008288, 0.4935)], [], [(9, 1, 3), (1, 0, 2, 3), (4, 2, 11, 12), (9, 3, 6), (3, 2, 5, 6), (2, 4, 5), (9, 6, 8), (6, 5, 7, 8), (5, 4, 7), (9, 8, 1), (8, 7, 0, 1), (0, 7, 15, 14), (13, 14, 20, 19), (0, 4, 12, 10), (2, 0, 10, 11), (14, 15, 21, 20), (7, 4, 13, 15), (4, 0, 14, 13), (16, 18, 17), (21, 19, 20), (12, 11, 17, 18), (11, 10, 16, 17), (15, 13, 19, 21), (10, 12, 18, 16)])
me_sphere.polygons.foreach_set('use_smooth', [True] * 24)
me_sphere.materials.append(mat_material_001)
me_sphere.use_remesh_preserve_volume = False
me_sphere.use_remesh_preserve_attributes = False
me_sphere.use_mirror_vertex_groups = False
me_sphere.update()
me_cube_011 = bpy.data.meshes.new('Cube.011')
me_cube_011.from_pydata([(-1.782, -1.782, -1.0), (-1.782, -1.782, 1.0), (-0.5783, 0.5783, -1.0), (-0.5783, 0.5783, 1.0), (0.5783, -0.5783, -1.0), (0.5783, -0.5783, 1.0), (1.782, 1.782, -1.0), (1.782, 1.782, 1.0)], [], [(0, 1, 3, 2), (2, 3, 7, 6), (6, 7, 5, 4), (4, 5, 1, 0), (2, 6, 4, 0), (7, 3, 1, 5)])
me_cube_011.materials.append(mat_material_010)
me_cube_011.use_remesh_preserve_volume = False
me_cube_011.use_remesh_preserve_attributes = False
me_cube_011.use_mirror_vertex_groups = False
me_cube_011.update()

# ---- objects
ob_cube_030 = bpy.data.objects.new('Cube.030', me_cube_008)
ob_cube_033 = bpy.data.objects.new('Cube.033', me_cube_007)
ob_cube_029 = bpy.data.objects.new('Cube.029', me_cube_003)
ob_cube_028 = bpy.data.objects.new('Cube.028', me_cube_001)
ob_point_004 = bpy.data.objects.new('Point.004', light_point_004)
ob_point_003 = bpy.data.objects.new('Point.003', light_point_003)
ob_cube_027 = bpy.data.objects.new('Cube.027', me_cube_041)
ob_cube_026 = bpy.data.objects.new('Cube.026', me_cube_040)
ob_cube_025 = bpy.data.objects.new('Cube.025', me_cube_039)
ob_cube_024 = bpy.data.objects.new('Cube.024', me_cube_038)
ob_cube_023 = bpy.data.objects.new('Cube.023', me_cube_037)
ob_cube_022 = bpy.data.objects.new('Cube.022', me_cube_036)
ob_cube_021 = bpy.data.objects.new('Cube.021', me_cube_035)
ob_cube_020 = bpy.data.objects.new('Cube.020', me_cube_034)
ob_cube_019 = bpy.data.objects.new('Cube.019', me_cube_033)
ob_cube_018 = bpy.data.objects.new('Cube.018', me_cube_032)
ob_cube_012 = bpy.data.objects.new('Cube.012', me_cube_031)
ob_cube_017 = bpy.data.objects.new('Cube.017', me_cube_030)
ob_cube_016 = bpy.data.objects.new('Cube.016', me_cube_029)
ob_cube_015 = bpy.data.objects.new('Cube.015', me_cube_028)
ob_cube_014 = bpy.data.objects.new('Cube.014', me_cube_027)
ob_cube_013 = bpy.data.objects.new('Cube.013', me_cube_026)
ob_point_002 = bpy.data.objects.new('Point.002', light_point_002)
ob_point_001 = bpy.data.objects.new('Point.001', light_point_001)
ob_cube_011 = bpy.data.objects.new('Cube.011', me_cube_023)
ob_cube_010 = bpy.data.objects.new('Cube.010', me_cube_022)
ob_cube_009 = bpy.data.objects.new('Cube.009', me_cube_021)
ob_cube_008 = bpy.data.objects.new('Cube.008', me_cube_020)
ob_cube_007 = bpy.data.objects.new('Cube.007', me_cube_019)
ob_cylinder = bpy.data.objects.new('Cylinder', me_cylinder)
ob_cube_006 = bpy.data.objects.new('Cube.006', me_cube_018)
ob_cube_005 = bpy.data.objects.new('Cube.005', me_cube_014)
ob_cube_004 = bpy.data.objects.new('Cube.004', me_cube_013)
ob_cube_003 = bpy.data.objects.new('Cube.003', me_cube_012)
ob_cube_002 = bpy.data.objects.new('Cube.002', me_cube_004)
ob_cube_001 = bpy.data.objects.new('Cube.001', me_cube_002)
ob_cube = bpy.data.objects.new('Cube', me_cube)
ob_sphere = bpy.data.objects.new('Sphere', me_sphere)
ob_point = bpy.data.objects.new('Point', light_point)
ob_sun = bpy.data.objects.new('Sun', light_sun)
ob_camera = bpy.data.objects.new('Camera', cam_camera)
ob_cube_032 = bpy.data.objects.new('Cube.032', me_cube_011)

# ---- transforms, parenting, visibility, modifiers, constraints
ob_cube_030.location = (0.0, 0.1227, -0.3963)
ob_cube_030.rotation_euler = (0.7854, 0.0, 0.0)
ob_cube_030.scale = (0.7659, 0.4736, 0.4736)
ob_cube_030.lineart.crease_threshold = 0.0
_m = ob_cube_030.modifiers.new('Mirror', 'MIRROR')
_m = ob_cube_030.modifiers.new('Array', 'ARRAY')
_m.count = 3
_m.constant_offset_displace = (0.0, 0.0, 0.0)
_m.relative_offset_displace = (0.0, 1.052, -1.052)
_m = ob_cube_030.modifiers.new('Bevel', 'BEVEL')
_m.segments = 5
_m.limit_method = 'NONE'
_m.spread = 0.0
ob_cube_033.location = (0.0, -4.265, 0.1243)
ob_cube_033.scale = (0.6806, 0.6806, 0.4951)
ob_cube_033.lineart.crease_threshold = 0.0
_m = ob_cube_033.modifiers.new('Bevel', 'BEVEL')
_m.segments = 4
_m.limit_method = 'NONE'
_m.spread = 0.0
ob_cube_029.location = (0.0, 0.0, 0.4486)
ob_cube_029.scale = (0.01478, 0.01478, 0.01478)
ob_cube_029.lineart.crease_threshold = 0.0
_m = ob_cube_029.modifiers.new('Mirror', 'MIRROR')
_m = ob_cube_029.modifiers.new('Bevel', 'BEVEL')
_m.limit_method = 'NONE'
_m.spread = 0.0
ob_cube_028.location = (0.0, 0.0, 0.4486)
ob_cube_028.scale = (0.01478, 0.01478, 0.01478)
ob_cube_028.lineart.crease_threshold = 0.0
_m = ob_cube_028.modifiers.new('Mirror', 'MIRROR')
_m = ob_cube_028.modifiers.new('Bevel', 'BEVEL')
_m.limit_method = 'NONE'
_m.spread = 0.0
ob_point_004.location = (0.0184, -36.9, 64.6)
ob_point_004.lineart.crease_threshold = 0.0
ob_point_003.location = (0.0184, -41.75, 64.6)
ob_point_003.lineart.crease_threshold = 0.0
ob_cube_027.location = (0.0, -4.265, 0.1604)
ob_cube_027.scale = (0.6579, 0.6579, 0.4787)
ob_cube_027.lineart.crease_threshold = 0.0
_m = ob_cube_027.modifiers.new('Bevel', 'BEVEL')
_m.segments = 4
_m.limit_method = 'NONE'
_m.spread = 0.0
ob_cube_026.location = (0.0, 2.307, 0.1604)
ob_cube_026.scale = (0.6579, 0.6579, 0.4787)
ob_cube_026.lineart.crease_threshold = 0.0
_m = ob_cube_026.modifiers.new('Bevel', 'BEVEL')
_m.segments = 4
_m.limit_method = 'NONE'
_m.spread = 0.0
ob_cube_025.location = (0.0, 0.8885, 0.1604)
ob_cube_025.scale = (0.6579, 0.6579, 0.4787)
ob_cube_025.lineart.crease_threshold = 0.0
_m = ob_cube_025.modifiers.new('Bevel', 'BEVEL')
_m.segments = 4
_m.limit_method = 'NONE'
_m.spread = 0.0
ob_cube_024.location = (0.0, -0.5159, -1.123)
ob_cube_024.rotation_euler = (0.7854, 0.0, 0.0)
ob_cube_024.scale = (0.7659, 0.4736, 0.4736)
ob_cube_024.lineart.crease_threshold = 0.0
_m = ob_cube_024.modifiers.new('Mirror', 'MIRROR')
_m = ob_cube_024.modifiers.new('Array', 'ARRAY')
_m.count = 3
_m.constant_offset_displace = (0.0, 0.0, 0.0)
_m.relative_offset_displace = (0.0, 0.95, -0.95)
_m = ob_cube_024.modifiers.new('Bevel', 'BEVEL')
_m.segments = 5
_m.limit_method = 'NONE'
_m.spread = 0.0
ob_cube_023.location = (0.0, -45.26, -0.4352)
ob_cube_023.scale = (1.086, 0.8967, 0.5286)
ob_cube_023.lineart.crease_threshold = 0.0
ob_cube_022.location = (0.0, -43.28, 0.417)
ob_cube_022.scale = (0.1306, 0.1306, 0.1306)
ob_cube_022.lineart.crease_threshold = 0.0
_m = ob_cube_022.modifiers.new('Mirror', 'MIRROR')
ob_cube_021.location = (0.0, -43.28, 0.3917)
ob_cube_021.scale = (0.1306, 0.1306, 0.1306)
ob_cube_021.lineart.crease_threshold = 0.0
_m = ob_cube_021.modifiers.new('Mirror', 'MIRROR')
ob_cube_020.location = (0.0, -1.694, -0.8296)
ob_cube_020.rotation_euler = (0.7854, 0.0, 0.0)
ob_cube_020.scale = (0.7659, 0.358, 0.358)
ob_cube_020.lineart.crease_threshold = 0.0
_m = ob_cube_020.modifiers.new('Mirror', 'MIRROR')
_m = ob_cube_020.modifiers.new('Bevel', 'BEVEL')
_m.segments = 4
_m.limit_method = 'NONE'
_m.spread = 0.0
ob_cube_019.location = (0.0, -1.79, -0.3955)
ob_cube_019.rotation_euler = (0.7854, 0.0, 0.0)
ob_cube_019.scale = (0.7659, 0.358, 0.358)
ob_cube_019.lineart.crease_threshold = 0.0
_m = ob_cube_019.modifiers.new('Mirror', 'MIRROR')
_m = ob_cube_019.modifiers.new('Bevel', 'BEVEL')
_m.segments = 4
_m.limit_method = 'NONE'
_m.spread = 0.0
ob_cube_018.location = (0.0, -1.754, -0.541)
ob_cube_018.rotation_euler = (0.7854, 0.0, 0.0)
ob_cube_018.scale = (0.7659, 0.358, 0.358)
ob_cube_018.lineart.crease_threshold = 0.0
_m = ob_cube_018.modifiers.new('Mirror', 'MIRROR')
_m = ob_cube_018.modifiers.new('Bevel', 'BEVEL')
_m.segments = 4
_m.limit_method = 'NONE'
_m.spread = 0.0
ob_cube_012.location = (0.0, -4.077, -0.3629)
ob_cube_012.rotation_euler = (0.7854, 0.0, 0.0)
ob_cube_012.scale = (0.7659, 0.4736, 0.4736)
ob_cube_012.lineart.crease_threshold = 0.0
_m = ob_cube_012.modifiers.new('Mirror', 'MIRROR')
_m = ob_cube_012.modifiers.new('Array', 'ARRAY')
_m.constant_offset_displace = (0.0, 0.0, 0.0)
_m.relative_offset_displace = (0.0, 1.95, -1.95)
_m = ob_cube_012.modifiers.new('Bevel', 'BEVEL')
_m.segments = 4
_m.limit_method = 'NONE'
_m.spread = 0.0
ob_cube_017.location = (0.0, 0.1991, -0.3225)
ob_cube_017.rotation_euler = (0.7854, 0.0, 0.0)
ob_cube_017.scale = (0.7659, 0.4736, 0.4736)
ob_cube_017.lineart.crease_threshold = 0.0
_m = ob_cube_017.modifiers.new('Mirror', 'MIRROR')
_m = ob_cube_017.modifiers.new('Array', 'ARRAY')
_m.count = 3
_m.constant_offset_displace = (0.0, 0.0, 0.0)
_m.relative_offset_displace = (0.0, 2.2, -2.3)
_m = ob_cube_017.modifiers.new('Bevel', 'BEVEL')
_m.segments = 5
_m.limit_method = 'NONE'
_m.spread = 0.0
ob_cube_016.location = (0.0, -31.79, 3.571)
ob_cube_016.scale = (0.654, 0.6363, 0.5434)
ob_cube_016.lineart.crease_threshold = 0.0
ob_cube_015.location = (0.0, -31.46, 2.483)
ob_cube_015.scale = (0.8367, 0.7639, 0.6953)
ob_cube_015.lineart.crease_threshold = 0.0
ob_cube_014.location = (0.0, -31.46, 1.51)
ob_cube_014.scale = (0.8766, 0.8003, 0.5592)
ob_cube_014.lineart.crease_threshold = 0.0
ob_cube_013.location = (0.0, -31.46, 0.5412)
ob_cube_013.scale = (0.9211, 0.8409, 0.5286)
ob_cube_013.lineart.crease_threshold = 0.0
ob_point_002.location = (-5.806, -4.938, 14.35)
ob_point_002.lineart.crease_threshold = 0.0
ob_point_001.location = (-9.548, 3.426, 11.79)
ob_point_001.lineart.crease_threshold = 0.0
ob_cube_011.location = (0.0, -0.1541, 0.3917)
ob_cube_011.scale = (0.08127, 0.1306, 0.1306)
ob_cube_011.lineart.crease_threshold = 0.0
_m = ob_cube_011.modifiers.new('Mirror', 'MIRROR')
_m = ob_cube_011.modifiers.new('Bevel', 'BEVEL')
_m.segments = 2
_m.limit_method = 'NONE'
_m.spread = 0.0
ob_cube_010.location = (0.0, -0.1541, 0.417)
ob_cube_010.scale = (0.08127, 0.1306, 0.1306)
ob_cube_010.lineart.crease_threshold = 0.0
_m = ob_cube_010.modifiers.new('Mirror', 'MIRROR')
_m = ob_cube_010.modifiers.new('Bevel', 'BEVEL')
_m.segments = 2
_m.limit_method = 'NONE'
_m.spread = 0.0
ob_cube_009.location = (0.0, -36.04, -0.3734)
ob_cube_009.scale = (0.2199, 0.2199, 0.2199)
ob_cube_009.lineart.crease_threshold = 0.0
_m = ob_cube_009.modifiers.new('Array', 'ARRAY')
_m.count = 3
_m.constant_offset_displace = (0.0, 0.0, 0.0)
_m.relative_offset_displace = (0.0, 2.4, 0.0)
_m = ob_cube_009.modifiers.new('Array.001', 'ARRAY')
_m.count = 3
_m.constant_offset_displace = (0.0, 0.0, 0.0)
_m.relative_offset_displace = (0.0, 1.715, 0.0)
_m = ob_cube_009.modifiers.new('Mirror', 'MIRROR')
ob_cube_008.location = (0.0, 0.1227, -0.3963)
ob_cube_008.rotation_euler = (0.7854, 0.0, 0.0)
ob_cube_008.scale = (0.7659, 0.4736, 0.4736)
ob_cube_008.lineart.crease_threshold = 0.0
_m = ob_cube_008.modifiers.new('Mirror', 'MIRROR')
_m = ob_cube_008.modifiers.new('Array', 'ARRAY')
_m.count = 3
_m.constant_offset_displace = (0.0, 0.0, 0.0)
_m.relative_offset_displace = (0.0, 0.95, -0.95)
_m = ob_cube_008.modifiers.new('Bevel', 'BEVEL')
_m.segments = 5
_m.limit_method = 'NONE'
_m.spread = 0.0
ob_cube_007.location = (0.0, -1.716, -0.6801)
ob_cube_007.rotation_euler = (0.7854, 0.0, 0.0)
ob_cube_007.scale = (0.7659, 0.358, 0.358)
ob_cube_007.lineart.crease_threshold = 0.0
_m = ob_cube_007.modifiers.new('Mirror', 'MIRROR')
_m = ob_cube_007.modifiers.new('Bevel', 'BEVEL')
_m.segments = 4
_m.limit_method = 'NONE'
_m.spread = 0.0
ob_cylinder.location = (0.0, -2.832, -0.6927)
ob_cylinder.scale = (0.3967, 0.3967, 0.3967)
ob_cylinder.lineart.crease_threshold = 0.0
_m = ob_cylinder.modifiers.new('Bevel', 'BEVEL')
_m.limit_method = 'NONE'
_m.spread = 0.0
_m = ob_cylinder.modifiers.new('Mirror', 'MIRROR')
_m = ob_cylinder.modifiers.new('EdgeSplit', 'EDGE_SPLIT')
ob_cube_006.location = (0.0, -31.99, -0.09034)
ob_cube_006.scale = (0.5472, 0.5472, 0.5472)
ob_cube_006.lineart.crease_threshold = 0.0
_m = ob_cube_006.modifiers.new('Mirror', 'MIRROR')
_m = ob_cube_006.modifiers.new('Array', 'ARRAY')
_m.count = 3
_m.constant_offset_displace = (0.0, 0.0, 0.0)
_m.relative_offset_displace = (0.0, 1.2, 0.0)
ob_cube_005.location = (0.0, -4.997, -0.5073)
ob_cube_005.rotation_euler = (3.927, -0.0, 0.0)
ob_cube_005.scale = (0.05594, 0.05594, 0.05594)
ob_cube_005.lineart.crease_threshold = 0.0
_m = ob_cube_005.modifiers.new('Mirror', 'MIRROR')
_m = ob_cube_005.modifiers.new('Bevel', 'BEVEL')
_m.segments = 4
_m.limit_method = 'NONE'
_m.spread = 0.0
ob_cube_004.location = (0.0, -2.854, -0.8123)
ob_cube_004.scale = (2.23, 0.3879, 0.06336)
ob_cube_004.lineart.crease_threshold = 0.0
_m = ob_cube_004.modifiers.new('Mirror', 'MIRROR')
_m = ob_cube_004.modifiers.new('Bevel', 'BEVEL')
_m.segments = 4
_m.limit_method = 'NONE'
_m.spread = 0.0
ob_cube_003.location = (0.0, -2.712, -1.036)
ob_cube_003.rotation_euler = (0.7854, 0.0, 0.0)
ob_cube_003.scale = (0.5318, 0.5318, 0.5318)
ob_cube_003.lineart.crease_threshold = 0.0
_m = ob_cube_003.modifiers.new('Mirror', 'MIRROR')
_m = ob_cube_003.modifiers.new('Bevel', 'BEVEL')
_m.segments = 4
_m.limit_method = 'NONE'
_m.spread = 0.0
ob_cube_002.location = (0.0, -2.712, -0.7856)
ob_cube_002.rotation_euler = (0.7854, 0.0, 0.0)
ob_cube_002.scale = (0.703, 0.703, 0.703)
ob_cube_002.lineart.crease_threshold = 0.0
_m = ob_cube_002.modifiers.new('Mirror', 'MIRROR')
_m = ob_cube_002.modifiers.new('Bevel', 'BEVEL')
_m.segments = 4
_m.limit_method = 'NONE'
_m.spread = 0.0
ob_cube_001.location = (0.0, -0.4077, -0.4277)
ob_cube_001.scale = (0.8783, 3.893, 0.4567)
ob_cube_001.lineart.crease_threshold = 0.0
_m = ob_cube_001.modifiers.new('Mirror', 'MIRROR')
_m = ob_cube_001.modifiers.new('Bevel', 'BEVEL')
_m.segments = 4
_m.limit_method = 'NONE'
_m.spread = 0.0
ob_cube.location = (0.0, -2.132, -0.4352)
ob_cube.scale = (0.6755, 0.8967, 0.5286)
ob_cube.lineart.crease_threshold = 0.0
_m = ob_cube.modifiers.new('Bevel', 'BEVEL')
_m.segments = 4
_m.limit_method = 'NONE'
_m.spread = 0.0
ob_sphere.location = (0.0, -2.132, 0.02637)
ob_sphere.scale = (0.9154, 2.834, 1.144)
ob_sphere.lineart.crease_threshold = 0.0
_m = ob_sphere.modifiers.new('Bevel', 'BEVEL')
_m.segments = 5
_m.limit_method = 'NONE'
_m.spread = 0.0
ob_point.location = (-8.785, -10.56, 11.79)
ob_point.lineart.crease_threshold = 0.0
ob_sun.location = (15.0, 13.0, 18.0)
ob_sun.rotation_euler = (2.079e-08, 1.134, 0.8727)
ob_sun.lineart.crease_threshold = 0.0
ob_camera.location = (0.0, 0.0, 30.0)
ob_camera.lock_rotations_4d = False
ob_camera.empty_display_type = 'ARROWS'
ob_camera.color = (0.0, 0.0, 0.0, 0.0)
ob_camera.hide_viewport = True
ob_camera.display_type = 'WIRE'
ob_camera.lineart.crease_threshold = 0.0
ob_cube_032.location = (0.0, -2.138, 0.569)
ob_cube_032.rotation_euler = (0.0, 0.0, 0.7854)
ob_cube_032.scale = (1.0, 1.0, 0.01711)
ob_cube_032.lineart.crease_threshold = 0.0

# ---- collection membership
col_collection_1.objects.link(ob_cube_030)
col_collection_1.objects.link(ob_cube_033)
col_collection_1.objects.link(ob_cube_029)
col_collection_1.objects.link(ob_cube_028)
col_collection_1.objects.link(ob_point_004)
col_collection_1.objects.link(ob_point_003)
col_collection_1.objects.link(ob_cube_027)
col_collection_1.objects.link(ob_cube_026)
col_collection_1.objects.link(ob_cube_025)
col_collection_1.objects.link(ob_cube_024)
col_collection_1.objects.link(ob_cube_023)
col_collection_1.objects.link(ob_cube_022)
col_collection_1.objects.link(ob_cube_021)
col_collection_1.objects.link(ob_cube_020)
col_collection_1.objects.link(ob_cube_019)
col_collection_1.objects.link(ob_cube_018)
col_collection_1.objects.link(ob_cube_012)
col_collection_1.objects.link(ob_cube_017)
col_collection_1.objects.link(ob_cube_016)
col_collection_1.objects.link(ob_cube_015)
col_collection_1.objects.link(ob_cube_014)
col_collection_1.objects.link(ob_cube_013)
col_collection_1.objects.link(ob_point_002)
col_collection_1.objects.link(ob_point_001)
col_collection_1.objects.link(ob_cube_011)
col_collection_1.objects.link(ob_cube_010)
col_collection_1.objects.link(ob_cube_009)
col_collection_1.objects.link(ob_cube_008)
col_collection_1.objects.link(ob_cube_007)
col_collection_1.objects.link(ob_cylinder)
col_collection_1.objects.link(ob_cube_006)
col_collection_1.objects.link(ob_cube_005)
col_collection_1.objects.link(ob_cube_004)
col_collection_1.objects.link(ob_cube_003)
col_collection_1.objects.link(ob_cube_002)
col_collection_1.objects.link(ob_cube_001)
col_collection_1.objects.link(ob_cube)
col_collection_1.objects.link(ob_sphere)
col_collection_1.objects.link(ob_point)
col_collection_1.objects.link(ob_sun)
col_collection_1.objects.link(ob_camera)
col_collection_1.objects.link(ob_cube_032)

# ---- scene / render settings (as saved in the file)
scene.camera = ob_camera
scene.frame_start = 1; scene.frame_end = 1; scene.frame_set(1)
scene.render.engine = 'BLENDER_EEVEE_NEXT'
scene.render.image_settings.compression = 90
scene.render.resolution_x = 800
scene.render.resolution_y = 800
scene.render.dither_intensity = 0.0
scene.render.film_transparent = True
scene.cycles.use_denoising = False
scene.cycles.samples = 10
scene.cycles.sampling_pattern = 'TABULATED_SOBOL'
scene.cycles.light_sampling_threshold = 0.0
scene.cycles.use_adaptive_sampling = False
scene.cycles.use_light_tree = False
scene.cycles.blur_glossy = 0.0
scene.cycles.volume_bounces = 1
scene.cycles.pixel_filter_type = 'GAUSSIAN'
scene.cycles.sample_clamp_indirect = 0.0
scene.view_settings.view_transform = 'Standard'
bpy.context.view_layer.update()
